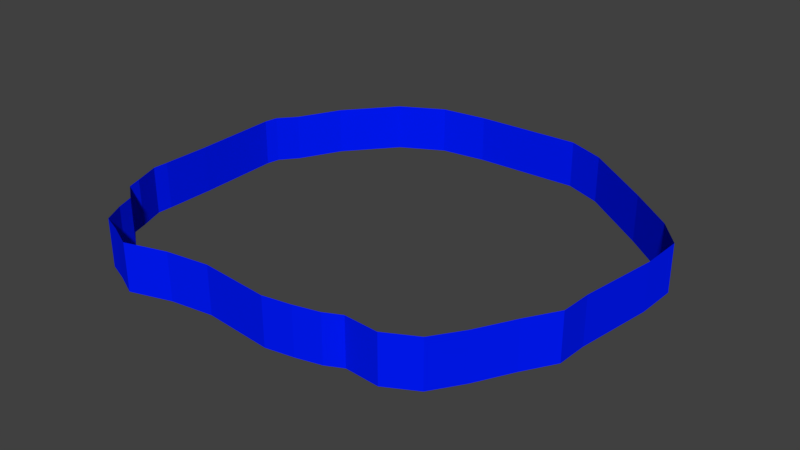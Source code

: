 # Source: realm_3_walls.blend  (saved by Blender 2.78.0; exported with 4.5.12 LTS)
import bpy
from mathutils import Matrix  # noqa: F401  (used for matrix-valued properties, if any)

bpy.ops.wm.read_factory_settings(use_empty=True)
scene = bpy.context.scene
scene.name = 'Scene'

# ---- collections
col_collection_1 = bpy.data.collections.new('Collection 1'); scene.collection.children.link(col_collection_1)

# ---- materials (node trees are filled in below, after node groups)
mat_material_010 = bpy.data.materials.new('Material.010')
mat_material_010.alpha_threshold = 0.0
mat_material_010.use_transparent_shadow = False
mat_material_010.diffuse_color = (0.5803, 0.2596, 1.0, 1.0)
mat_material_010.roughness = 0.5
mat_material_011 = bpy.data.materials.new('Material.011')
mat_material_011.alpha_threshold = 0.0
mat_material_011.use_transparent_shadow = False
mat_material_011.diffuse_color = (0.0, 0.2529, 0.0006714, 1.0)
mat_material_011.roughness = 0.5
mat_material_012 = bpy.data.materials.new('Material.012')
mat_material_012.alpha_threshold = 0.0
mat_material_012.use_transparent_shadow = False
mat_material_012.diffuse_color = (0.4575, 0.1723, 0.009627, 1.0)
mat_material_012.roughness = 0.5
mat_material_013 = bpy.data.materials.new('Material.013')
mat_material_013.alpha_threshold = 0.0
mat_material_013.use_transparent_shadow = False
mat_material_013.diffuse_color = (0.1463, 0.1984, 1.0, 1.0)
mat_material_013.roughness = 0.5
mat_material_014 = bpy.data.materials.new('Material.014')
mat_material_014.alpha_threshold = 0.0
mat_material_014.use_transparent_shadow = False
mat_material_014.diffuse_color = (0.7743, 0.07757, 0.09621, 1.0)
mat_material_014.roughness = 0.5
mat_material_015 = bpy.data.materials.new('Material.015')
mat_material_015.alpha_threshold = 0.0
mat_material_015.use_transparent_shadow = False
mat_material_015.diffuse_color = (0.0, 0.0, 0.0, 1.0)
mat_material_015.roughness = 0.5
mat_material_016 = bpy.data.materials.new('Material.016')
mat_material_016.alpha_threshold = 0.0
mat_material_016.use_transparent_shadow = False
mat_material_016.diffuse_color = (0.3032, 0.03734, 0.0, 1.0)
mat_material_016.specular_color = (0.9404, 1.0, 1.0)
mat_material_016.roughness = 0.5
mat_material_016.specular_intensity = 0.6824
mat_material_017 = bpy.data.materials.new('Material.017')
mat_material_017.alpha_threshold = 0.0
mat_material_017.use_transparent_shadow = False
mat_material_017.diffuse_color = (0.03237, 0.002476, 0.1025, 1.0)
mat_material_017.roughness = 0.5
mat_material_018 = bpy.data.materials.new('Material.018')
mat_material_018.alpha_threshold = 0.0
mat_material_018.use_transparent_shadow = False
mat_material_018.roughness = 0.5
mat_material_019 = bpy.data.materials.new('Material.019')
mat_material_019.alpha_threshold = 0.0
mat_material_019.use_transparent_shadow = False
mat_material_019.diffuse_color = (0.0, 0.01059, 1.0, 1.0)
mat_material_019.roughness = 0.5

# ---- material node trees

# ---- world
world_world = bpy.data.worlds.new('World'); scene.world = world_world
world_world.color = (0.05088, 0.05088, 0.05088)
world_world.use_sun_shadow = False
world_world.sun_shadow_jitter_overblur = 0.0
world_world.cycles.sampling_method = 'MANUAL'

# ---- meshes
me_plane_001 = bpy.data.meshes.new('Plane.001')
me_plane_001.from_pydata([(4.037, 2.572, -0.08102), (3.202, 3.225, -0.08356), (4.472, 1.286, -0.06322), (4.285, -0.152, -0.04299), (-2.239, 3.591, 0.03578), (4.281, -0.739, -0.02043), (-0.6318, 4.17, 0.01928), (4.542, 1.902, 0.01563), (2.005, 3.975, 0.01094), (1.343, 4.191, 0.04397), (-3.648, -1.047, 0.01313), (-3.665, -0.1651, 0.006835), (-3.723, 1.404, 0.01186), (-3.026, 2.739, 0.01314), (-3.46, 2.008, -0.01192), (-3.647, 1.619, 0.03186), (-3.67, -1.312, 0.003356), (-3.459, -1.803, 0.01501), (-3.426, -2.02, -0.0193), (-3.005, -2.335, 0.0112), (-2.284, -3.176, 0.01949), (-2.913, -2.625, -0.005569), (-2.685, -3.018, 0.006194), (-1.186, -3.088, -0.03853), (-1.889, -3.346, -0.01471), (1.364, -3.03, 0.003816), (3.929, -1.274, -0.03747), (3.248, -2.495, -0.005069), (3.565, -1.917, -0.04787), (2.73, -2.825, 0.02426), (1.793, -2.902, -0.008106), (2.067, -2.732, -0.02841), (-1.45, 4.01, 0.0428), (0.8698, -3.124, 0.006163), (-0.4113, -2.984, -0.0291), (4.037, 2.572, 0.7838), (3.202, 3.225, 0.7812), (4.472, 1.286, 0.8015), (4.285, -0.152, 0.8218), (-2.239, 3.591, 0.9006), (4.281, -0.739, 0.8443), (-0.6318, 4.17, 0.8841), (4.542, 1.902, 0.8804), (2.005, 3.975, 0.8757), (1.343, 4.191, 0.9087), (-3.648, -1.047, 0.8779), (-3.665, -0.1651, 0.8716), (-3.723, 1.404, 0.8766), (-3.026, 2.739, 0.8779), (-3.46, 2.008, 0.8529), (-3.647, 1.619, 0.8966), (-3.67, -1.312, 0.8681), (-3.459, -1.803, 0.8798), (-3.426, -2.02, 0.8455), (-3.005, -2.335, 0.876), (-2.284, -3.176, 0.8843), (-2.913, -2.625, 0.8592), (-2.685, -3.018, 0.871), (-1.186, -3.088, 0.8262), (-1.889, -3.346, 0.8501), (1.364, -3.03, 0.8686), (3.929, -1.274, 0.8273), (3.248, -2.495, 0.8597), (3.565, -1.917, 0.8169), (2.73, -2.825, 0.889), (1.793, -2.902, 0.8567), (2.067, -2.732, 0.8364), (-1.45, 4.01, 0.9076), (0.8698, -3.124, 0.8709), (-0.4113, -2.984, 0.8357)], [], [(33, 34, 69, 68), (29, 31, 66, 64), (3, 5, 40, 38), (31, 30, 65, 66), (13, 4, 39, 48), (20, 22, 57, 55), (24, 20, 55, 59), (27, 29, 64, 62), (5, 26, 61, 40), (12, 15, 50, 47), (22, 21, 56, 57), (18, 17, 52, 53), (14, 13, 48, 49), (2, 3, 38, 37), (4, 32, 67, 39), (34, 23, 58, 69), (8, 1, 36, 43), (17, 16, 51, 52), (10, 11, 46, 45), (23, 24, 59, 58), (32, 6, 41, 67), (26, 28, 63, 61), (0, 7, 42, 35), (28, 27, 62, 63), (30, 25, 60, 65), (6, 9, 44, 41), (15, 14, 49, 50), (25, 33, 68, 60), (9, 8, 43, 44), (21, 19, 54, 56), (1, 0, 35, 36), (7, 2, 37, 42), (16, 10, 45, 51), (19, 18, 53, 54), (11, 12, 47, 46)])
me_plane_001.polygons.foreach_set('material_index', [9, 9, 9, 9, 9, 9, 9, 9, 9, 9, 9, 9, 9, 9, 9, 9, 9, 9, 9, 9, 9, 9, 9, 9, 9, 9, 9, 9, 9, 9, 9, 9, 9, 9, 9])
_uv = me_plane_001.uv_layers.new(name='UVMap')
_uv.uv.foreach_set('vector', [0.159, 0.482, 0.159, 0.639, 0.159, 0.639, 0.159, 0.482, 0.639, 0.802, 0.639, 0.879, 0.639, 0.879, 0.639, 0.802, 0.639, 0.482, 0.639, 0.559, 0.639, 0.559, 0.639, 0.482, 0.999, 0.079, 0.962, 0.079, 0.962, 0.079, 0.999, 0.079, 0.319, 0.479, 0.162, 0.479, 0.162, 0.479, 0.319, 0.479, 0.639, 0.319, 0.562, 0.319, 0.562, 0.319, 0.639, 0.319, 0.638, 0.161, 0.561, 0.161, 0.561, 0.161, 0.638, 0.161, 0.001001, 0.878, 0.001001, 0.801, 0.001001, 0.801, 0.001001, 0.878, 0.718, 0.161, 0.641, 0.161, 0.641, 0.161, 0.718, 0.161, 0.161, 0.801, 0.161, 0.838, 0.161, 0.838, 0.161, 0.801, 0.722, 0.479, 0.799, 0.479, 0.799, 0.479, 0.722, 0.479, 0.319, 0.839, 0.319, 0.802, 0.319, 0.802, 0.319, 0.839, 0.001001, 0.321, 0.158, 0.321, 0.158, 0.321, 0.001001, 0.321, 0.479, 0.322, 0.322, 0.479, 0.322, 0.479, 0.479, 0.322, 0.319, 0.639, 0.162, 0.639, 0.162, 0.639, 0.319, 0.639, 0.639, 0.799, 0.639, 0.722, 0.639, 0.722, 0.639, 0.799, 0.318, 0.001001, 0.161, 0.001001, 0.161, 0.001001, 0.318, 0.001001, 0.559, 0.319, 0.482, 0.319, 0.482, 0.319, 0.559, 0.319, 0.162, 0.319, 0.319, 0.319, 0.319, 0.319, 0.162, 0.319, 0.639, 0.479, 0.562, 0.479, 0.562, 0.479, 0.639, 0.479, 0.321, 0.641, 0.321, 0.718, 0.321, 0.718, 0.321, 0.641, 0.641, 0.798, 0.641, 0.721, 0.641, 0.721, 0.641, 0.798, 0.321, 0.001001, 0.478, 0.001001, 0.478, 0.001001, 0.321, 0.001001, 0.718, 0.481, 0.641, 0.481, 0.641, 0.481, 0.718, 0.481, 0.642, 0.479, 0.719, 0.479, 0.719, 0.479, 0.642, 0.479, 0.161, 0.638, 0.318, 0.481, 0.318, 0.481, 0.161, 0.638, 0.718, 0.001001, 0.641, 0.001001, 0.641, 0.001001, 0.718, 0.001001, 0.159, 0.799, 0.159, 0.722, 0.159, 0.722, 0.159, 0.799, 0.481, 0.561, 0.481, 0.638, 0.481, 0.638, 0.481, 0.561, 0.919, 0.159, 0.882, 0.159, 0.882, 0.159, 0.919, 0.159, 0.159, 0.159, 0.002002, 0.159, 0.002002, 0.159, 0.159, 0.159, 0.321, 0.798, 0.321, 0.721, 0.321, 0.721, 0.321, 0.798, 0.001001, 0.881, 0.001001, 0.918, 0.001001, 0.918, 0.001001, 0.881, 0.161, 0.641, 0.161, 0.718, 0.161, 0.718, 0.161, 0.641, 0.321, 0.478, 0.478, 0.321, 0.478, 0.321, 0.321, 0.478])
me_plane_001.materials.append(mat_material_010)
me_plane_001.materials.append(mat_material_011)
me_plane_001.materials.append(mat_material_012)
me_plane_001.materials.append(mat_material_013)
me_plane_001.materials.append(mat_material_014)
me_plane_001.materials.append(mat_material_015)
me_plane_001.materials.append(mat_material_016)
me_plane_001.materials.append(mat_material_017)
me_plane_001.materials.append(mat_material_018)
me_plane_001.materials.append(mat_material_019)
me_plane_001.use_remesh_preserve_volume = False
me_plane_001.use_remesh_preserve_attributes = False
me_plane_001.use_mirror_vertex_groups = False
me_plane_001.auto_texspace = False
me_plane_001.update()

# ---- objects
ob_plane_001 = bpy.data.objects.new('Plane.001', me_plane_001)

# ---- transforms, parenting, visibility, modifiers, constraints
ob_plane_001.location = (0.0, 0.0, 0.0)
ob_plane_001.scale = (1.156, 1.156, 1.156)
ob_plane_001.lineart.crease_threshold = 0.0

# ---- collection membership
col_collection_1.objects.link(ob_plane_001)

# ---- scene / render settings (as saved in the file)
scene.frame_start = 1; scene.frame_end = 250; scene.frame_set(4)
scene.render.engine = 'BLENDER_EEVEE_NEXT'
scene.render.resolution_percentage = 50
scene.render.dither_intensity = 0.0
scene.cycles.use_denoising = False
scene.cycles.samples = 128
scene.cycles.sampling_pattern = 'TABULATED_SOBOL'
scene.cycles.light_sampling_threshold = 0.0
scene.cycles.use_adaptive_sampling = False
scene.cycles.use_light_tree = False
scene.cycles.blur_glossy = 0.0
scene.cycles.sample_clamp_indirect = 0.0
scene.view_settings.view_transform = 'Standard'
bpy.context.view_layer.update()

# ---- added for rendering (the .blend has no active camera and no usable light): camera, sun
cam_auto = bpy.data.cameras.new('AutoCamera')
cam_auto.lens = 50.0
cam_auto.sensor_width = 36.0
cam_auto.clip_end = 1000.0
ob_auto_camera = bpy.data.objects.new('AutoCamera', cam_auto)
scene.collection.objects.link(ob_auto_camera)
ob_auto_camera.location = (12.4877, -13.9281, 10.0882)
ob_auto_camera.rotation_euler = (1.09748, -7.21219e-08, 0.694738)
scene.camera = ob_auto_camera
light_auto_sun = bpy.data.lights.new('AutoSun', 'SUN')
light_auto_sun.energy = 3.0
light_auto_sun.angle = 0.0523599
ob_auto_sun = bpy.data.objects.new('AutoSun', light_auto_sun)
scene.collection.objects.link(ob_auto_sun)
ob_auto_sun.rotation_euler = (0.872665, 0.174533, 0.523599)
bpy.context.view_layer.update()
